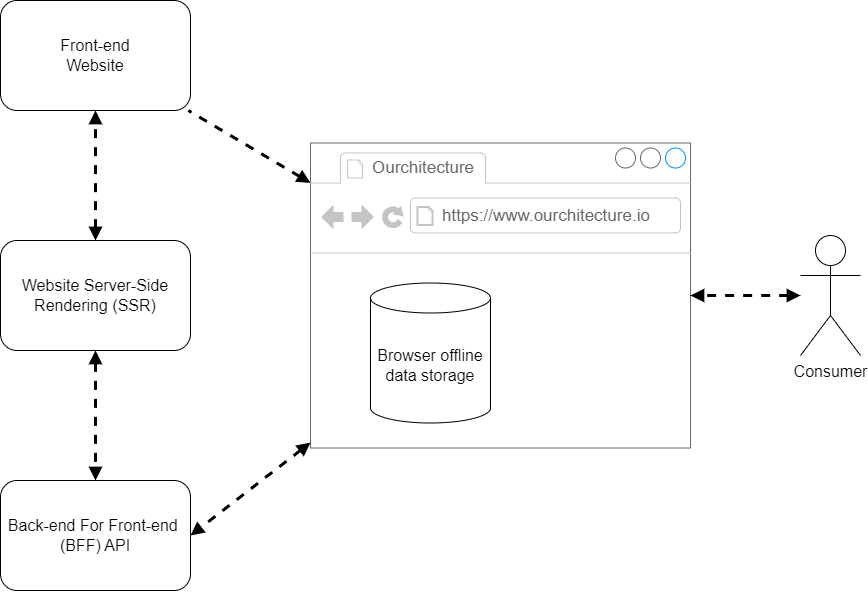

The diagram above was exported from draw.io. Its source (the exported page's mxGraphModel, read from the mxfile embedded in the PNG):
<mxGraphModel dx="1487" dy="771" grid="1" gridSize="10" guides="1" tooltips="1" connect="1" arrows="1" fold="1" page="1" pageScale="1" pageWidth="850" pageHeight="1100" math="0" shadow="0">
  <root>
    <mxCell id="0" />
    <mxCell id="1" parent="0" />
    <mxCell id="5" style="edgeStyle=none;html=1;fontSize=16;strokeWidth=3;dashed=1;endArrow=block;endFill=1;startArrow=block;startFill=1;shadow=0;" edge="1" parent="1" source="3" target="2">
      <mxGeometry relative="1" as="geometry" />
    </mxCell>
    <mxCell id="7" style="edgeStyle=none;sketch=0;html=1;shadow=0;dashed=1;strokeWidth=3;fontSize=16;startArrow=block;startFill=1;endArrow=block;endFill=1;" edge="1" parent="1" source="3" target="6">
      <mxGeometry relative="1" as="geometry" />
    </mxCell>
    <mxCell id="3" value="Website Server-Side Rendering (SSR)" style="rounded=1;whiteSpace=wrap;html=1;fontSize=16;" vertex="1" parent="1">
      <mxGeometry x="130" y="400" width="190" height="110" as="geometry" />
    </mxCell>
    <mxCell id="2" value="Front-end&lt;br style=&quot;font-size: 16px;&quot;&gt;Website" style="rounded=1;whiteSpace=wrap;html=1;fontSize=16;" vertex="1" parent="1">
      <mxGeometry x="130" y="160" width="190" height="110" as="geometry" />
    </mxCell>
    <mxCell id="6" value="Back-end For Front-end&amp;nbsp; (BFF) API" style="rounded=1;whiteSpace=wrap;html=1;fontSize=16;" vertex="1" parent="1">
      <mxGeometry x="130" y="640" width="190" height="110" as="geometry" />
    </mxCell>
    <mxCell id="16" value="" style="edgeStyle=none;sketch=0;html=1;shadow=0;dashed=1;strokeWidth=3;fontSize=16;startArrow=block;startFill=1;endArrow=none;endFill=0;" edge="1" parent="1" source="9" target="2">
      <mxGeometry relative="1" as="geometry" />
    </mxCell>
    <mxCell id="18" style="edgeStyle=none;sketch=0;html=1;entryX=1;entryY=0.5;entryDx=0;entryDy=0;shadow=0;dashed=1;strokeWidth=3;fontSize=16;startArrow=block;startFill=1;endArrow=block;endFill=1;" edge="1" parent="1" source="9" target="6">
      <mxGeometry relative="1" as="geometry" />
    </mxCell>
    <mxCell id="9" value="" style="strokeWidth=1;shadow=0;dashed=0;align=center;html=1;shape=mxgraph.mockup.containers.browserWindow;rSize=0;strokeColor=#666666;strokeColor2=#008cff;strokeColor3=#c4c4c4;mainText=,;recursiveResize=0;fontSize=16;" vertex="1" parent="1">
      <mxGeometry x="440" y="302.5" width="380" height="305" as="geometry" />
    </mxCell>
    <mxCell id="10" value="Ourchitecture" style="strokeWidth=1;shadow=0;dashed=0;align=center;html=1;shape=mxgraph.mockup.containers.anchor;fontSize=17;fontColor=#666666;align=left;" vertex="1" parent="9">
      <mxGeometry x="60" y="12" width="110" height="26" as="geometry" />
    </mxCell>
    <mxCell id="11" value="https://www.ourchitecture.io" style="strokeWidth=1;shadow=0;dashed=0;align=center;html=1;shape=mxgraph.mockup.containers.anchor;rSize=0;fontSize=17;fontColor=#666666;align=left;" vertex="1" parent="9">
      <mxGeometry x="130" y="60" width="250" height="26" as="geometry" />
    </mxCell>
    <mxCell id="8" value="Browser offline data storage" style="shape=cylinder3;whiteSpace=wrap;html=1;boundedLbl=1;backgroundOutline=1;size=15;fontSize=16;" vertex="1" parent="9">
      <mxGeometry x="60" y="140" width="120" height="140" as="geometry" />
    </mxCell>
    <mxCell id="17" style="edgeStyle=none;sketch=0;html=1;shadow=0;dashed=1;strokeWidth=3;fontSize=16;startArrow=block;startFill=1;endArrow=block;endFill=1;" edge="1" parent="1" source="15" target="9">
      <mxGeometry relative="1" as="geometry" />
    </mxCell>
    <mxCell id="15" value="Consumer" style="shape=umlActor;verticalLabelPosition=bottom;verticalAlign=top;html=1;outlineConnect=0;fontSize=16;" vertex="1" parent="1">
      <mxGeometry x="930" y="395" width="60" height="120" as="geometry" />
    </mxCell>
  </root>
</mxGraphModel>